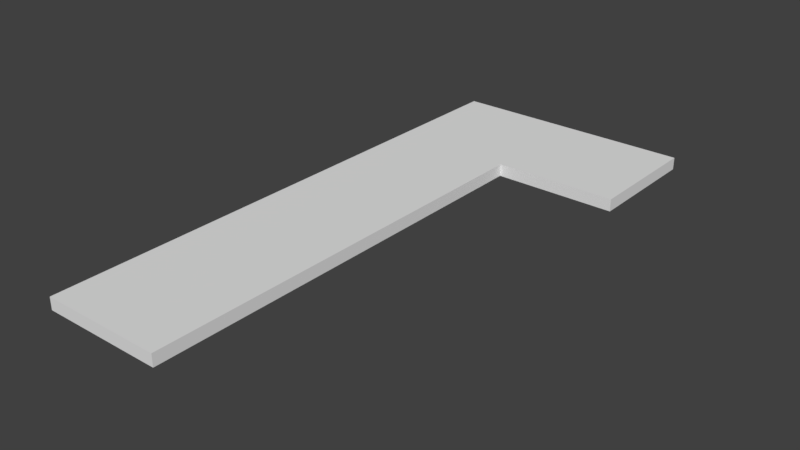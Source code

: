 # Source: platformL.blend  (saved by Blender 2.77.0; exported with 4.5.12 LTS)
import bpy
from mathutils import Matrix  # noqa: F401  (used for matrix-valued properties, if any)

bpy.ops.wm.read_factory_settings(use_empty=True)
scene = bpy.context.scene
scene.name = 'Scene'

# ---- collections
col_collection_1 = bpy.data.collections.new('Collection 1'); scene.collection.children.link(col_collection_1)

# ---- materials (node trees are filled in below, after node groups)
mat_material = bpy.data.materials.new('Material')
mat_material.alpha_threshold = 0.0
mat_material.use_transparent_shadow = False
mat_material.roughness = 0.5
mat_material.line_color = (0.0, 0.0, 0.0, 1.0)
mat_material_001 = bpy.data.materials.new('Material.001')
mat_material_001.alpha_threshold = 0.0
mat_material_001.use_transparent_shadow = False
mat_material_001.roughness = 0.5
mat_material_001.line_color = (0.0, 0.0, 0.0, 1.0)

# ---- material node trees

# ---- world
world_world = bpy.data.worlds.new('World'); scene.world = world_world
world_world.color = (0.05088, 0.05088, 0.05088)
world_world.use_sun_shadow = False
world_world.sun_shadow_jitter_overblur = 0.0
world_world.cycles.sampling_method = 'MANUAL'

# ---- meshes
me_cube = bpy.data.meshes.new('Cube')
me_cube.from_pydata([(1.0, 1.0, -1.0), (1.0, -1.0, -1.0), (-1.0, -1.0, -1.0), (-1.0, 1.0, -1.0), (1.0, 1.0, 1.0), (1.0, -1.0, 1.0), (-1.0, -1.0, 1.0), (-1.0, 1.0, 1.0)], [], [(0, 1, 2, 3), (4, 7, 6, 5), (0, 4, 5, 1), (1, 5, 6, 2), (2, 6, 7, 3), (4, 0, 3, 7)])
me_cube.materials.append(mat_material)
me_cube.use_remesh_preserve_volume = False
me_cube.use_remesh_preserve_attributes = False
me_cube.use_mirror_vertex_groups = False
me_cube.update()
me_cube_001 = bpy.data.meshes.new('Cube.001')
me_cube_001.from_pydata([(1.0, 1.0, -1.0), (1.0, -1.0, -1.0), (-1.0, -1.0, -1.0), (-1.0, 1.0, -1.0), (1.0, 1.0, 1.0), (1.0, -1.0, 1.0), (-1.0, -1.0, 1.0), (-1.0, 1.0, 1.0)], [], [(0, 1, 2, 3), (4, 7, 6, 5), (0, 4, 5, 1), (1, 5, 6, 2), (2, 6, 7, 3), (4, 0, 3, 7)])
me_cube_001.materials.append(mat_material_001)
me_cube_001.use_remesh_preserve_volume = False
me_cube_001.use_remesh_preserve_attributes = False
me_cube_001.use_mirror_vertex_groups = False
me_cube_001.update()

# ---- objects
ob_cube = bpy.data.objects.new('Cube', me_cube)
ob_cube_001 = bpy.data.objects.new('Cube.001', me_cube_001)

# ---- transforms, parenting, visibility, modifiers, constraints
ob_cube.location = (0.0, 0.0, 0.0)
ob_cube.scale = (1.0, 4.5, 0.1)
ob_cube.lock_rotations_4d = False
ob_cube.empty_display_type = 'ARROWS'
ob_cube.lineart.crease_threshold = 0.0
ob_cube_001.location = (2.0, 3.5, 0.0)
ob_cube_001.scale = (1.0, 1.0, 0.1)
ob_cube_001.lock_rotations_4d = False
ob_cube_001.empty_display_type = 'ARROWS'
ob_cube_001.lineart.crease_threshold = 0.0

# ---- collection membership
col_collection_1.objects.link(ob_cube)
col_collection_1.objects.link(ob_cube_001)

# ---- scene / render settings (as saved in the file)
scene.frame_start = 1; scene.frame_end = 250; scene.frame_set(1)
scene.render.engine = 'BLENDER_EEVEE_NEXT'
scene.render.resolution_percentage = 50
scene.render.dither_intensity = 0.0
scene.cycles.use_denoising = False
scene.cycles.samples = 128
scene.cycles.sampling_pattern = 'TABULATED_SOBOL'
scene.cycles.light_sampling_threshold = 0.0
scene.cycles.use_adaptive_sampling = False
scene.cycles.use_light_tree = False
scene.cycles.blur_glossy = 0.0
scene.cycles.sample_clamp_indirect = 0.0
scene.view_settings.view_transform = 'Standard'
bpy.context.view_layer.update()

# ---- added for rendering (the .blend has no active camera and no usable light): camera, sun
cam_auto = bpy.data.cameras.new('AutoCamera')
cam_auto.lens = 50.0
cam_auto.sensor_width = 36.0
cam_auto.clip_end = 1000.0
ob_auto_camera = bpy.data.objects.new('AutoCamera', cam_auto)
scene.collection.objects.link(ob_auto_camera)
ob_auto_camera.location = (10.1143, -10.9371, 7.29143)
ob_auto_camera.rotation_euler = (1.09748, -7.21219e-08, 0.694738)
scene.camera = ob_auto_camera
light_auto_sun = bpy.data.lights.new('AutoSun', 'SUN')
light_auto_sun.energy = 3.0
light_auto_sun.angle = 0.0523599
ob_auto_sun = bpy.data.objects.new('AutoSun', light_auto_sun)
scene.collection.objects.link(ob_auto_sun)
ob_auto_sun.rotation_euler = (0.872665, 0.174533, 0.523599)
bpy.context.view_layer.update()
